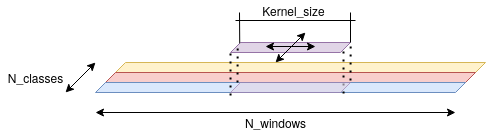

The diagram above was exported from draw.io. Its source (the exported page's mxGraphModel, read from the mxfile embedded in the PNG):
<mxGraphModel dx="868" dy="519" grid="1" gridSize="10" guides="1" tooltips="1" connect="1" arrows="1" fold="1" page="1" pageScale="1" pageWidth="850" pageHeight="1100" math="0" shadow="0">
  <root>
    <mxCell id="0" />
    <mxCell id="1" parent="0" />
    <mxCell id="rNmnN57c6ay3D8_d-b7D-6" value="" style="shape=parallelogram;perimeter=parallelogramPerimeter;whiteSpace=wrap;html=1;fixedSize=1;size=10;fillColor=#fff2cc;strokeColor=#d6b656;" vertex="1" parent="1">
      <mxGeometry x="220" y="220" width="370" height="10" as="geometry" />
    </mxCell>
    <mxCell id="rNmnN57c6ay3D8_d-b7D-7" value="" style="shape=parallelogram;perimeter=parallelogramPerimeter;whiteSpace=wrap;html=1;fixedSize=1;size=10;fillColor=#f8cecc;strokeColor=#b85450;" vertex="1" parent="1">
      <mxGeometry x="210" y="230" width="370" height="10" as="geometry" />
    </mxCell>
    <mxCell id="rNmnN57c6ay3D8_d-b7D-8" value="" style="shape=parallelogram;perimeter=parallelogramPerimeter;whiteSpace=wrap;html=1;fixedSize=1;size=10;fillColor=#dae8fc;strokeColor=#6c8ebf;" vertex="1" parent="1">
      <mxGeometry x="200" y="240" width="370" height="10" as="geometry" />
    </mxCell>
    <mxCell id="rNmnN57c6ay3D8_d-b7D-9" value="" style="endArrow=classic;startArrow=classic;html=1;rounded=0;" edge="1" parent="1">
      <mxGeometry width="50" height="50" relative="1" as="geometry">
        <mxPoint x="200" y="270" as="sourcePoint" />
        <mxPoint x="560" y="270" as="targetPoint" />
      </mxGeometry>
    </mxCell>
    <mxCell id="rNmnN57c6ay3D8_d-b7D-10" value="N_windows" style="text;html=1;resizable=0;autosize=1;align=center;verticalAlign=middle;points=[];fillColor=none;strokeColor=none;rounded=0;" vertex="1" parent="1">
      <mxGeometry x="340" y="270" width="80" height="20" as="geometry" />
    </mxCell>
    <mxCell id="rNmnN57c6ay3D8_d-b7D-11" value="" style="endArrow=classic;startArrow=classic;html=1;rounded=0;" edge="1" parent="1">
      <mxGeometry width="50" height="50" relative="1" as="geometry">
        <mxPoint x="170" y="250" as="sourcePoint" />
        <mxPoint x="200" y="220" as="targetPoint" />
      </mxGeometry>
    </mxCell>
    <mxCell id="rNmnN57c6ay3D8_d-b7D-12" value="N_classes" style="text;html=1;resizable=0;autosize=1;align=center;verticalAlign=middle;points=[];fillColor=none;strokeColor=none;rounded=0;" vertex="1" parent="1">
      <mxGeometry x="105" y="225" width="70" height="20" as="geometry" />
    </mxCell>
    <mxCell id="rNmnN57c6ay3D8_d-b7D-13" value="" style="shape=parallelogram;perimeter=parallelogramPerimeter;whiteSpace=wrap;html=1;fixedSize=1;size=10;fillColor=#e1d5e7;strokeColor=#9673a6;" vertex="1" parent="1">
      <mxGeometry x="335" y="200" width="120" height="10" as="geometry" />
    </mxCell>
    <mxCell id="rNmnN57c6ay3D8_d-b7D-14" value="" style="endArrow=none;dashed=1;html=1;dashPattern=1 3;strokeWidth=2;rounded=0;entryX=0;entryY=1;entryDx=0;entryDy=0;exitX=0.365;exitY=1.3;exitDx=0;exitDy=0;exitPerimeter=0;" edge="1" parent="1" source="rNmnN57c6ay3D8_d-b7D-8" target="rNmnN57c6ay3D8_d-b7D-13">
      <mxGeometry width="50" height="50" relative="1" as="geometry">
        <mxPoint x="270" y="170" as="sourcePoint" />
        <mxPoint x="400" y="270" as="targetPoint" />
      </mxGeometry>
    </mxCell>
    <mxCell id="rNmnN57c6ay3D8_d-b7D-15" value="" style="endArrow=none;dashed=1;html=1;dashPattern=1 3;strokeWidth=2;rounded=0;entryX=0;entryY=0.25;entryDx=0;entryDy=0;" edge="1" parent="1" target="rNmnN57c6ay3D8_d-b7D-13">
      <mxGeometry width="50" height="50" relative="1" as="geometry">
        <mxPoint x="342" y="240" as="sourcePoint" />
        <mxPoint x="400" y="270" as="targetPoint" />
      </mxGeometry>
    </mxCell>
    <mxCell id="rNmnN57c6ay3D8_d-b7D-16" value="Kernel_size" style="text;html=1;resizable=0;autosize=1;align=center;verticalAlign=middle;points=[];fillColor=none;strokeColor=none;rounded=0;" vertex="1" parent="1">
      <mxGeometry x="358" y="158" width="80" height="20" as="geometry" />
    </mxCell>
    <mxCell id="rNmnN57c6ay3D8_d-b7D-17" value="" style="endArrow=classic;startArrow=classic;html=1;rounded=0;" edge="1" parent="1">
      <mxGeometry width="50" height="50" relative="1" as="geometry">
        <mxPoint x="380" y="220" as="sourcePoint" />
        <mxPoint x="410" y="190" as="targetPoint" />
      </mxGeometry>
    </mxCell>
    <mxCell id="rNmnN57c6ay3D8_d-b7D-18" value="" style="endArrow=classic;startArrow=classic;html=1;rounded=0;" edge="1" parent="1">
      <mxGeometry width="50" height="50" relative="1" as="geometry">
        <mxPoint x="370" y="204" as="sourcePoint" />
        <mxPoint x="420" y="204" as="targetPoint" />
      </mxGeometry>
    </mxCell>
    <mxCell id="rNmnN57c6ay3D8_d-b7D-19" value="" style="endArrow=none;dashed=1;html=1;dashPattern=1 3;strokeWidth=2;rounded=0;entryX=0;entryY=1;entryDx=0;entryDy=0;exitX=0.365;exitY=1.3;exitDx=0;exitDy=0;exitPerimeter=0;" edge="1" parent="1">
      <mxGeometry width="50" height="50" relative="1" as="geometry">
        <mxPoint x="448.04999999999995" y="251" as="sourcePoint" />
        <mxPoint x="448" y="208" as="targetPoint" />
      </mxGeometry>
    </mxCell>
    <mxCell id="rNmnN57c6ay3D8_d-b7D-20" value="" style="endArrow=none;dashed=1;html=1;dashPattern=1 3;strokeWidth=2;rounded=0;entryX=0;entryY=0.25;entryDx=0;entryDy=0;" edge="1" parent="1">
      <mxGeometry width="50" height="50" relative="1" as="geometry">
        <mxPoint x="455" y="238" as="sourcePoint" />
        <mxPoint x="455.20000000000005" y="200.79999999999995" as="targetPoint" />
      </mxGeometry>
    </mxCell>
    <mxCell id="rNmnN57c6ay3D8_d-b7D-21" value="" style="shape=parallelogram;perimeter=parallelogramPerimeter;whiteSpace=wrap;html=1;fixedSize=1;size=10;fillColor=#e1d5e7;strokeColor=#9673a6;opacity=60;" vertex="1" parent="1">
      <mxGeometry x="335" y="240" width="120" height="10" as="geometry" />
    </mxCell>
    <mxCell id="rNmnN57c6ay3D8_d-b7D-23" value="" style="endArrow=none;html=1;rounded=0;" edge="1" parent="1">
      <mxGeometry width="50" height="50" relative="1" as="geometry">
        <mxPoint x="340" y="178" as="sourcePoint" />
        <mxPoint x="460" y="178" as="targetPoint" />
      </mxGeometry>
    </mxCell>
    <mxCell id="rNmnN57c6ay3D8_d-b7D-24" value="" style="endArrow=none;html=1;rounded=0;entryX=1;entryY=0;entryDx=0;entryDy=0;" edge="1" parent="1" target="rNmnN57c6ay3D8_d-b7D-13">
      <mxGeometry width="50" height="50" relative="1" as="geometry">
        <mxPoint x="455" y="170" as="sourcePoint" />
        <mxPoint x="400" y="270" as="targetPoint" />
      </mxGeometry>
    </mxCell>
    <mxCell id="rNmnN57c6ay3D8_d-b7D-25" value="" style="endArrow=none;html=1;rounded=0;entryX=0;entryY=0;entryDx=0;entryDy=0;" edge="1" parent="1" target="rNmnN57c6ay3D8_d-b7D-13">
      <mxGeometry width="50" height="50" relative="1" as="geometry">
        <mxPoint x="344" y="170" as="sourcePoint" />
        <mxPoint x="465" y="210" as="targetPoint" />
      </mxGeometry>
    </mxCell>
  </root>
</mxGraphModel>